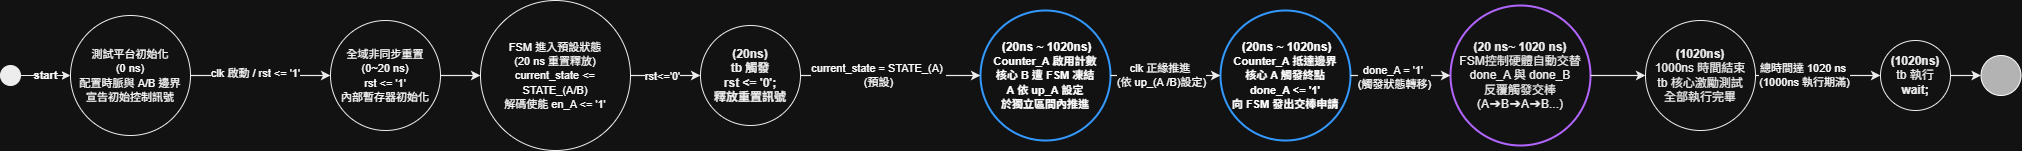

The diagram above was exported from draw.io. Its source (the exported page's mxGraphModel, read from the mxfile embedded in the PNG):
<mxGraphModel dx="2878" dy="882" grid="1" gridSize="10" guides="1" tooltips="1" connect="1" arrows="1" fold="1" page="1" pageScale="1" pageWidth="827" pageHeight="1169" math="0" shadow="0">
  <root>
    <mxCell id="0" />
    <mxCell id="1" parent="0" />
    <mxCell id="mHMVAibOw4N-Evr7fL6D-86" parent="1" style="ellipse;whiteSpace=wrap;html=1;aspect=fixed;fillColor=#000000;strokeColor=#000000;" value="" vertex="1">
      <mxGeometry height="20" width="20" x="-520" y="585" as="geometry" />
    </mxCell>
    <mxCell id="mHMVAibOw4N-Evr7fL6D-87" parent="1" style="ellipse;whiteSpace=wrap;html=1;aspect=fixed;fillColor=#ffffff;strokeColor=#000000;fontColor=#000000;align=center;" value="&lt;font style=&quot;color: light-dark(rgb(0, 0, 0), rgb(255, 255, 255));&quot;&gt;&lt;span style=&quot;font-size: 11px;&quot;&gt;測試平台初始化&lt;/span&gt;&lt;br style=&quot;font-size: 11px;&quot;&gt;&lt;span style=&quot;font-size: 11px;&quot;&gt;(0 ns)&lt;/span&gt;&lt;br style=&quot;font-size: 11px;&quot;&gt;&lt;span style=&quot;font-size: 11px;&quot;&gt;配置時脈與 A/B 邊界&lt;/span&gt;&lt;br style=&quot;font-size: 11px;&quot;&gt;&lt;span style=&quot;font-size: 11px;&quot;&gt;宣告初始控制訊號&lt;/span&gt;&lt;/font&gt;" vertex="1">
      <mxGeometry height="120" width="120" x="-450" y="535" as="geometry" />
    </mxCell>
    <mxCell id="mHMVAibOw4N-Evr7fL6D-88" parent="1" style="ellipse;whiteSpace=wrap;html=1;aspect=fixed;fillColor=#ffffff;strokeColor=#000000;fontColor=#000000;align=center;" value="&lt;font style=&quot;color: light-dark(rgb(0, 0, 0), rgb(255, 255, 255));&quot;&gt;&lt;span style=&quot;font-size: 11px;&quot;&gt;全域非同步重置&lt;/span&gt;&lt;br style=&quot;font-size: 11px;&quot;&gt;&lt;span style=&quot;font-size: 11px;&quot;&gt;(0~20 ns)&lt;/span&gt;&lt;br style=&quot;font-size: 11px;&quot;&gt;&lt;span style=&quot;font-size: 11px;&quot;&gt;rst &amp;lt;= '1'&lt;/span&gt;&lt;br style=&quot;font-size: 11px;&quot;&gt;&lt;span style=&quot;font-size: 11px;&quot;&gt;內部暫存器初始化&lt;/span&gt;&lt;/font&gt;" vertex="1">
      <mxGeometry height="110" width="110" x="-190" y="540" as="geometry" />
    </mxCell>
    <mxCell id="mHMVAibOw4N-Evr7fL6D-89" parent="1" style="ellipse;whiteSpace=wrap;html=1;aspect=fixed;fillColor=#ffffff;strokeColor=#000000;fontColor=#000000;align=center;" value="&lt;font style=&quot;color: light-dark(rgb(0, 0, 0), rgb(255, 255, 255));&quot;&gt;&lt;span style=&quot;font-size: 11px;&quot;&gt;FSM 進入預設狀態&lt;/span&gt;&lt;br style=&quot;font-size: 11px;&quot;&gt;&lt;span style=&quot;font-size: 11px;&quot;&gt;(20 ns 重置釋放)&lt;/span&gt;&lt;br style=&quot;font-size: 11px;&quot;&gt;&lt;span style=&quot;font-size: 11px;&quot;&gt;current_state &amp;lt;= STATE_(A/B)&lt;/span&gt;&lt;br style=&quot;font-size: 11px;&quot;&gt;&lt;span style=&quot;font-size: 11px;&quot;&gt;解碼使能 en_A &amp;lt;= '1'&lt;/span&gt;&lt;/font&gt;" vertex="1">
      <mxGeometry height="150" width="150" x="-40" y="520" as="geometry" />
    </mxCell>
    <mxCell id="mHMVAibOw4N-Evr7fL6D-90" parent="1" style="ellipse;whiteSpace=wrap;html=1;aspect=fixed;fillColor=#ffffff;strokeColor=#000000;fontColor=#000000;align=center;" value="&lt;b&gt;(20ns)&lt;br&gt;tb 觸發&lt;br&gt;rst &amp;lt;= '0';&lt;br&gt;釋放重置訊號&lt;/b&gt;" vertex="1">
      <mxGeometry height="100" width="100" x="180" y="545" as="geometry" />
    </mxCell>
    <mxCell id="mHMVAibOw4N-Evr7fL6D-91" parent="1" style="ellipse;whiteSpace=wrap;html=1;aspect=fixed;fillColor=#ffffff;strokeColor=light-dark(#000000,#3399FF);fontColor=#000000;align=center;strokeWidth=2;" value="&lt;font style=&quot;color: light-dark(rgb(0, 0, 0), rgb(255, 255, 255));&quot;&gt;&lt;span style=&quot;font-size: 11px;&quot;&gt;&lt;span style=&quot;font-size: 12px;&quot;&gt;&lt;b&gt;&amp;nbsp;(20ns ~ 1020ns)&lt;/b&gt;&lt;/span&gt;&lt;/span&gt;&lt;/font&gt;&lt;div&gt;&lt;font style=&quot;color: light-dark(rgb(0, 0, 0), rgb(255, 255, 255));&quot;&gt;&lt;span style=&quot;font-size: 11px; font-weight: 700;&quot;&gt;Counter_A 啟用計數&lt;/span&gt;&lt;br style=&quot;font-size: 11px; font-weight: 700;&quot;&gt;&lt;span style=&quot;font-size: 11px; font-weight: 700;&quot;&gt;核心 B 遭 FSM 凍結&lt;/span&gt;&lt;br style=&quot;font-size: 11px; font-weight: 700;&quot;&gt;&lt;span style=&quot;font-size: 11px; font-weight: 700;&quot;&gt;A 依 up_A 設定&lt;/span&gt;&lt;br style=&quot;font-size: 11px; font-weight: 700;&quot;&gt;&lt;span style=&quot;font-size: 11px; font-weight: 700;&quot;&gt;於獨立區間內推進&lt;/span&gt;&lt;/font&gt;&lt;/div&gt;" vertex="1">
      <mxGeometry height="130" width="130" x="460" y="530" as="geometry" />
    </mxCell>
    <mxCell id="mHMVAibOw4N-Evr7fL6D-92" parent="1" style="ellipse;whiteSpace=wrap;html=1;aspect=fixed;fillColor=#ffffff;strokeColor=light-dark(#000000,#3399FF);fontColor=#000000;align=center;strokeWidth=2;" value="&lt;font style=&quot;color: light-dark(rgb(0, 0, 0), rgb(255, 255, 255));&quot;&gt;&lt;b style=&quot;&quot;&gt;&amp;nbsp;(20ns ~ 1020ns)&lt;/b&gt;&lt;br&gt;&lt;span style=&quot;font-size: 11px; font-weight: 700;&quot;&gt;Counter_A 抵達邊界&lt;/span&gt;&lt;br style=&quot;font-size: 11px; font-weight: 700;&quot;&gt;&lt;span style=&quot;font-size: 11px; font-weight: 700;&quot;&gt;核心 A 觸發終點&lt;/span&gt;&lt;br style=&quot;font-size: 11px; font-weight: 700;&quot;&gt;&lt;span style=&quot;font-size: 11px; font-weight: 700;&quot;&gt;done_A &amp;lt;= '1'&lt;/span&gt;&lt;br style=&quot;font-size: 11px; font-weight: 700;&quot;&gt;&lt;span style=&quot;font-size: 11px; font-weight: 700;&quot;&gt;向 FSM 發出交棒申請&lt;/span&gt;&lt;/font&gt;" vertex="1">
      <mxGeometry height="130" width="130" x="700" y="530" as="geometry" />
    </mxCell>
    <mxCell id="mHMVAibOw4N-Evr7fL6D-93" parent="1" style="ellipse;whiteSpace=wrap;html=1;aspect=fixed;fillColor=#ffffff;strokeColor=light-dark(#000000,#B266FF);fontColor=#000000;align=center;strokeWidth=2;" value="&lt;b&gt;(20 ns~ 1020 ns)&lt;/b&gt;&lt;br&gt;FSM控制硬體自動交替&lt;br&gt;done_A 與 done_B&lt;br&gt;反覆觸發交棒&lt;br&gt;(A➔B➔A➔B...)" vertex="1">
      <mxGeometry height="140" width="140" x="930" y="525" as="geometry" />
    </mxCell>
    <mxCell id="mHMVAibOw4N-Evr7fL6D-94" parent="1" style="ellipse;whiteSpace=wrap;html=1;aspect=fixed;fillColor=#ffffff;strokeColor=#000000;fontColor=#000000;align=center;" value="&lt;b&gt;(1020ns)&lt;/b&gt;&lt;br&gt;1000ns 時間結束&lt;br&gt;tb 核心激勵測試&lt;br&gt;全部執行完畢" vertex="1">
      <mxGeometry height="110" width="110" x="1125" y="540" as="geometry" />
    </mxCell>
    <mxCell id="mHMVAibOw4N-Evr7fL6D-95" parent="1" style="ellipse;whiteSpace=wrap;html=1;aspect=fixed;fillColor=#ffffff;strokeColor=#000000;fontColor=#000000;align=center;" value="&lt;b&gt;(1020ns)&lt;/b&gt;&lt;br&gt;tb 執行&lt;br&gt;&lt;b&gt;wait;&lt;/b&gt;" vertex="1">
      <mxGeometry height="70" width="70" x="1360" y="560" as="geometry" />
    </mxCell>
    <mxCell id="mHMVAibOw4N-Evr7fL6D-97" edge="1" parent="1" source="mHMVAibOw4N-Evr7fL6D-86" style="endArrow=classic;html=1;strokeColor=#000000;exitX=1;exitY=0.5;exitDx=0;exitDy=0;entryX=0;entryY=0.5;entryDx=0;entryDy=0;fontStyle=1;labelBackgroundColor=#FFFFFF;" target="mHMVAibOw4N-Evr7fL6D-87" value="start">
      <mxGeometry relative="1" as="geometry" />
    </mxCell>
    <mxCell id="mHMVAibOw4N-Evr7fL6D-98" edge="1" parent="1" source="mHMVAibOw4N-Evr7fL6D-87" style="endArrow=classic;html=1;strokeColor=#000000;strokeWidth=1.2;exitX=1;exitY=0.5;exitDx=0;exitDy=0;entryX=0;entryY=0.5;entryDx=0;entryDy=0;" target="mHMVAibOw4N-Evr7fL6D-88" value="">
      <mxGeometry relative="1" as="geometry" />
    </mxCell>
    <mxCell id="rBcw99LrCcztGTOxNVkv-1" connectable="0" parent="mHMVAibOw4N-Evr7fL6D-98" style="edgeLabel;html=1;align=center;verticalAlign=middle;resizable=0;points=[];" value="clk 啟動 / rst &amp;lt;= '1'" vertex="1">
      <mxGeometry relative="1" x="-0.0975" y="3" as="geometry">
        <mxPoint as="offset" />
      </mxGeometry>
    </mxCell>
    <mxCell id="mHMVAibOw4N-Evr7fL6D-99" edge="1" parent="1" source="mHMVAibOw4N-Evr7fL6D-88" style="endArrow=classic;html=1;strokeColor=#000000;strokeWidth=1.2;exitX=1;exitY=0.5;exitDx=0;exitDy=0;entryX=0;entryY=0.5;entryDx=0;entryDy=0;" target="mHMVAibOw4N-Evr7fL6D-89" value="">
      <mxGeometry relative="1" as="geometry" />
    </mxCell>
    <mxCell id="rBcw99LrCcztGTOxNVkv-2" connectable="0" parent="mHMVAibOw4N-Evr7fL6D-99" style="edgeLabel;html=1;align=center;verticalAlign=middle;resizable=0;points=[];" value="&lt;span style=&quot;color: rgba(0, 0, 0, 0); font-family: monospace; font-size: 0px; text-align: start; background-color: rgb(27, 29, 30);&quot;&gt;%3CmxGraphModel%3E%3Croot%3E%3CmxCell%20id%3D%220%22%2F%3E%3CmxCell%20id%3D%221%22%20parent%3D%220%22%2F%3E%3CmxCell%20id%3D%222%22%20edge%3D%221%22%20parent%3D%221%22%20style%3D%22edgeStyle%3DorthogonalEdgeStyle%3Brounded%3D0%3BorthogonalLoop%3D1%3BjettySize%3Dauto%3Bhtml%3D1%3BexitX%3D1%3BexitY%3D0.5%3BexitDx%3D0%3BexitDy%3D0%3BentryX%3D0%3BentryY%3D0.5%3BentryDx%3D0%3BentryDy%3D0%3B%22%3E%3CmxGeometry%20relative%3D%221%22%20as%3D%22geometry%22%3E%3CmxPoint%20x%3D%22677%22%20y%3D%22355%22%20as%3D%22sourcePoint%22%2F%3E%3CmxPoint%20x%3D%22747%22%20y%3D%22355%22%20as%3D%22targetPoint%22%2F%3E%3C%2FmxGeometry%3E%3C%2FmxCell%3E%3CmxCell%20id%3D%223%22%20connectable%3D%220%22%20parent%3D%222%22%20style%3D%22edgeLabel%3Bhtml%3D1%3Balign%3Dcenter%3BverticalAlign%3Dmiddle%3Bresizable%3D0%3Bpoints%3D%5B%5D%3B%22%20value%3D%22Text%22%20vertex%3D%221%22%3E%3CmxGeometry%20relative%3D%221%22%20x%3D%22-0.1775%22%20y%3D%22-1%22%20as%3D%22geometry%22%3E%3CmxPoint%20as%3D%22offset%22%2F%3E%3C%2FmxGeometry%3E%3C%2FmxCell%3E%3CmxCell%20id%3D%224%22%20connectable%3D%220%22%20parent%3D%222%22%20style%3D%22edgeLabel%3Bhtml%3D1%3Balign%3Dcenter%3BverticalAlign%3Dmiddle%3Bresizable%3D0%3Bpoints%3D%5B%5D%3B%22%20value%3D%22rst%20%26amp%3Blt%3B%3D%20'0'%22%20vertex%3D%221%22%3E%3CmxGeometry%20relative%3D%221%22%20x%3D%22-0.1452%22%20y%3D%221%22%20as%3D%22geometry%22%3E%3CmxPoint%20as%3D%22offset%22%2F%3E%3C%2FmxGeometry%3E%3C%2FmxCell%3E%3C%2Froot%3E%3C%2FmxGraphModel%3E&lt;/span&gt;" vertex="1">
      <mxGeometry relative="1" x="-0.1548" y="2" as="geometry">
        <mxPoint as="offset" />
      </mxGeometry>
    </mxCell>
    <mxCell id="mHMVAibOw4N-Evr7fL6D-100" edge="1" parent="1" source="mHMVAibOw4N-Evr7fL6D-89" style="endArrow=classic;html=1;strokeColor=#000000;strokeWidth=1.2;exitX=1;exitY=0.5;exitDx=0;exitDy=0;entryX=0;entryY=0.5;entryDx=0;entryDy=0;" target="mHMVAibOw4N-Evr7fL6D-90" value="">
      <mxGeometry relative="1" as="geometry" />
    </mxCell>
    <mxCell id="rBcw99LrCcztGTOxNVkv-8" connectable="0" parent="mHMVAibOw4N-Evr7fL6D-100" style="edgeLabel;html=1;align=center;verticalAlign=middle;resizable=0;points=[];" value="rst&amp;lt;='0'" vertex="1">
      <mxGeometry relative="1" x="-0.3298" as="geometry">
        <mxPoint x="7" as="offset" />
      </mxGeometry>
    </mxCell>
    <mxCell id="mHMVAibOw4N-Evr7fL6D-101" edge="1" parent="1" source="mHMVAibOw4N-Evr7fL6D-90" style="endArrow=classic;html=1;strokeColor=#000000;strokeWidth=1.2;exitX=1;exitY=0.5;exitDx=0;exitDy=0;entryX=0;entryY=0.5;entryDx=0;entryDy=0;" target="mHMVAibOw4N-Evr7fL6D-91" value="">
      <mxGeometry relative="1" as="geometry" />
    </mxCell>
    <mxCell id="rBcw99LrCcztGTOxNVkv-9" connectable="0" parent="mHMVAibOw4N-Evr7fL6D-101" style="edgeLabel;html=1;align=center;verticalAlign=middle;resizable=0;points=[];" value="current_state = STATE_(A)&amp;nbsp;&lt;div&gt;(預設)&lt;/div&gt;" vertex="1">
      <mxGeometry relative="1" x="-0.1512" y="1" as="geometry">
        <mxPoint x="1" as="offset" />
      </mxGeometry>
    </mxCell>
    <mxCell id="mHMVAibOw4N-Evr7fL6D-102" edge="1" parent="1" source="mHMVAibOw4N-Evr7fL6D-91" style="endArrow=classic;html=1;strokeColor=#000000;strokeWidth=1.2;exitX=1;exitY=0.5;exitDx=0;exitDy=0;entryX=0;entryY=0.5;entryDx=0;entryDy=0;" target="mHMVAibOw4N-Evr7fL6D-92" value="">
      <mxGeometry relative="1" as="geometry" />
    </mxCell>
    <mxCell id="rBcw99LrCcztGTOxNVkv-10" connectable="0" parent="mHMVAibOw4N-Evr7fL6D-102" style="edgeLabel;html=1;align=center;verticalAlign=middle;resizable=0;points=[];" value="clk 正緣推進&amp;nbsp;&lt;div&gt;(依 up_(A /B)設定)&lt;/div&gt;" vertex="1">
      <mxGeometry relative="1" x="-0.058" y="1" as="geometry">
        <mxPoint x="-1" as="offset" />
      </mxGeometry>
    </mxCell>
    <mxCell id="mHMVAibOw4N-Evr7fL6D-103" edge="1" parent="1" source="mHMVAibOw4N-Evr7fL6D-92" style="endArrow=classic;html=1;strokeColor=#000000;strokeWidth=1.2;exitX=1;exitY=0.5;exitDx=0;exitDy=0;entryX=0;entryY=0.5;entryDx=0;entryDy=0;" target="mHMVAibOw4N-Evr7fL6D-93" value="">
      <mxGeometry relative="1" as="geometry" />
    </mxCell>
    <mxCell id="rBcw99LrCcztGTOxNVkv-12" connectable="0" parent="mHMVAibOw4N-Evr7fL6D-103" style="edgeLabel;html=1;align=center;verticalAlign=middle;resizable=0;points=[];" value="done_A = '1'&amp;nbsp;&lt;div&gt;(觸發狀態轉移)&lt;/div&gt;" vertex="1">
      <mxGeometry relative="1" x="-0.1527" y="-1" as="geometry">
        <mxPoint x="1" as="offset" />
      </mxGeometry>
    </mxCell>
    <mxCell id="mHMVAibOw4N-Evr7fL6D-104" edge="1" parent="1" source="mHMVAibOw4N-Evr7fL6D-93" style="endArrow=classic;html=1;strokeColor=#000000;strokeWidth=1.2;exitX=1;exitY=0.5;exitDx=0;exitDy=0;entryX=0;entryY=0.5;entryDx=0;entryDy=0;" target="mHMVAibOw4N-Evr7fL6D-94" value="">
      <mxGeometry relative="1" as="geometry" />
    </mxCell>
    <mxCell id="mHMVAibOw4N-Evr7fL6D-105" edge="1" parent="1" source="mHMVAibOw4N-Evr7fL6D-94" style="endArrow=classic;html=1;strokeColor=#000000;strokeWidth=1.2;exitX=1;exitY=0.5;exitDx=0;exitDy=0;entryX=0;entryY=0.5;entryDx=0;entryDy=0;" target="mHMVAibOw4N-Evr7fL6D-95" value="">
      <mxGeometry relative="1" as="geometry" />
    </mxCell>
    <mxCell id="rBcw99LrCcztGTOxNVkv-13" connectable="0" parent="mHMVAibOw4N-Evr7fL6D-105" style="edgeLabel;html=1;align=center;verticalAlign=middle;resizable=0;points=[];" value="總時間達 1020 ns&amp;nbsp;&lt;div&gt;(1000ns 執行期滿)&lt;/div&gt;" vertex="1">
      <mxGeometry relative="1" x="-0.221" y="1" as="geometry">
        <mxPoint x="-1" as="offset" />
      </mxGeometry>
    </mxCell>
    <mxCell id="mHMVAibOw4N-Evr7fL6D-106" edge="1" parent="1" source="mHMVAibOw4N-Evr7fL6D-95" style="endArrow=classic;html=1;strokeColor=#000000;strokeWidth=1.2;exitX=1;exitY=0.5;exitDx=0;exitDy=0;entryX=0;entryY=0.5;entryDx=0;entryDy=0;" target="mHMVAibOw4N-Evr7fL6D-107" value="">
      <mxGeometry relative="1" as="geometry">
        <mxPoint x="1641.0000000000136" y="595" as="targetPoint" />
      </mxGeometry>
    </mxCell>
    <mxCell id="mHMVAibOw4N-Evr7fL6D-107" parent="1" style="ellipse;whiteSpace=wrap;html=1;fillColor=light-dark(#FFFFFF,#B3B3B3);" value="" vertex="1">
      <mxGeometry height="40" width="40" x="1460.5" y="575" as="geometry" />
    </mxCell>
  </root>
</mxGraphModel>